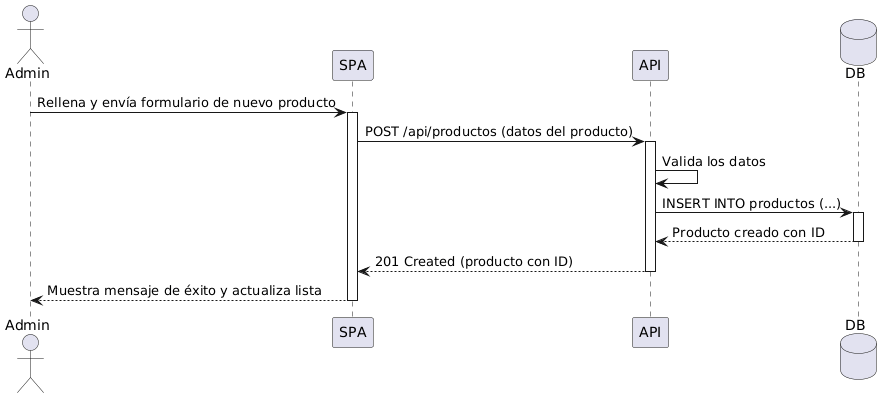

The diagram above was rendered by PlantUML. Its source (embedded in the PNG):
@startuml
actor "Admin" as admin
participant "SPA" as spa
participant "API" as api
database "DB" as db

admin -> spa: Rellena y envía formulario de nuevo producto
activate spa
spa -> api: POST /api/productos (datos del producto)
activate api
api -> api: Valida los datos
api -> db: INSERT INTO productos (...)
activate db
db --> api: Producto creado con ID
deactivate db
api --> spa: 201 Created (producto con ID)
deactivate api
spa --> admin: Muestra mensaje de éxito y actualiza lista
deactivate spa
@enduml